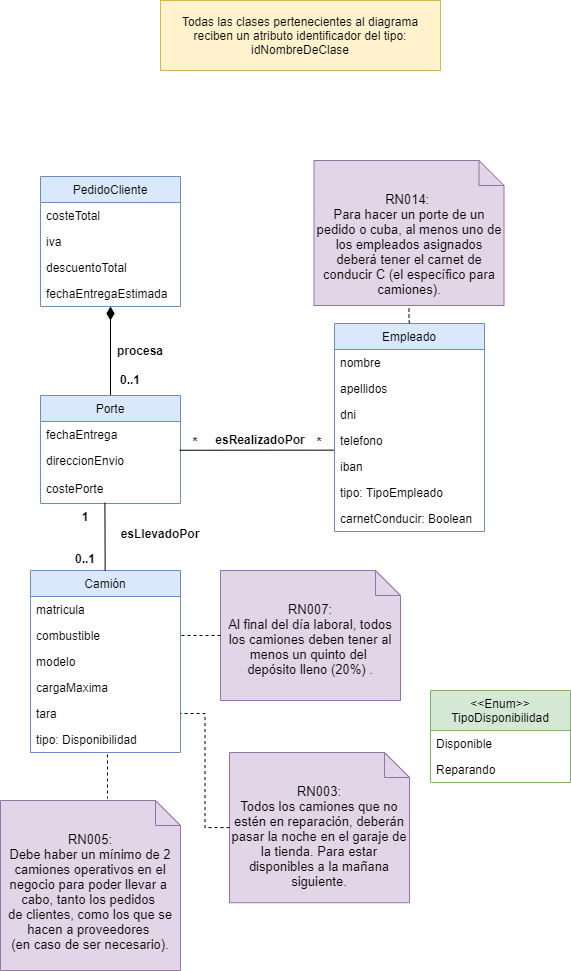

The diagram above was exported from draw.io. Its source (the exported page's mxGraphModel, read from the mxfile embedded in the PNG):
<mxGraphModel dx="862" dy="425" grid="1" gridSize="10" guides="1" tooltips="1" connect="1" arrows="1" fold="1" page="1" pageScale="1" pageWidth="827" pageHeight="1169" math="0" shadow="0">
  <root>
    <mxCell id="YrWHlkpTCd8W8aid4kXS-0" />
    <mxCell id="YrWHlkpTCd8W8aid4kXS-1" parent="YrWHlkpTCd8W8aid4kXS-0" />
    <mxCell id="EyWGApDAbhzqrM-u7KGw-4" style="edgeStyle=orthogonalEdgeStyle;rounded=0;orthogonalLoop=1;jettySize=auto;html=1;endArrow=none;endFill=0;entryX=0.5;entryY=0;entryDx=0;entryDy=0;startArrow=diamondThin;startFill=1;startSize=11;" parent="YrWHlkpTCd8W8aid4kXS-1" source="EyWGApDAbhzqrM-u7KGw-5" target="ZK1Gw-kCXp6KYPDztH9l-0" edge="1">
      <mxGeometry relative="1" as="geometry">
        <mxPoint x="240.05882352941194" y="584" as="targetPoint" />
        <Array as="points" />
      </mxGeometry>
    </mxCell>
    <mxCell id="EyWGApDAbhzqrM-u7KGw-5" value="PedidoCliente" style="swimlane;fontStyle=0;childLayout=stackLayout;horizontal=1;startSize=26;fillColor=#dae8fc;horizontalStack=0;resizeParent=1;resizeParentMax=0;resizeLast=0;collapsible=1;marginBottom=0;strokeColor=#6c8ebf;" parent="YrWHlkpTCd8W8aid4kXS-1" vertex="1">
      <mxGeometry x="120" y="366" width="140" height="130" as="geometry" />
    </mxCell>
    <mxCell id="EyWGApDAbhzqrM-u7KGw-6" value="costeTotal" style="text;strokeColor=none;fillColor=none;align=left;verticalAlign=top;spacingLeft=4;spacingRight=4;overflow=hidden;rotatable=0;points=[[0,0.5],[1,0.5]];portConstraint=eastwest;" parent="EyWGApDAbhzqrM-u7KGw-5" vertex="1">
      <mxGeometry y="26" width="140" height="26" as="geometry" />
    </mxCell>
    <mxCell id="EyWGApDAbhzqrM-u7KGw-7" value="iva" style="text;strokeColor=none;fillColor=none;align=left;verticalAlign=top;spacingLeft=4;spacingRight=4;overflow=hidden;rotatable=0;points=[[0,0.5],[1,0.5]];portConstraint=eastwest;" parent="EyWGApDAbhzqrM-u7KGw-5" vertex="1">
      <mxGeometry y="52" width="140" height="26" as="geometry" />
    </mxCell>
    <mxCell id="EyWGApDAbhzqrM-u7KGw-8" value="descuentoTotal" style="text;strokeColor=none;fillColor=none;align=left;verticalAlign=top;spacingLeft=4;spacingRight=4;overflow=hidden;rotatable=0;points=[[0,0.5],[1,0.5]];portConstraint=eastwest;" parent="EyWGApDAbhzqrM-u7KGw-5" vertex="1">
      <mxGeometry y="78" width="140" height="26" as="geometry" />
    </mxCell>
    <mxCell id="EyWGApDAbhzqrM-u7KGw-9" value="fechaEntregaEstimada" style="text;strokeColor=none;fillColor=none;align=left;verticalAlign=top;spacingLeft=4;spacingRight=4;overflow=hidden;rotatable=0;points=[[0,0.5],[1,0.5]];portConstraint=eastwest;" parent="EyWGApDAbhzqrM-u7KGw-5" vertex="1">
      <mxGeometry y="104" width="140" height="26" as="geometry" />
    </mxCell>
    <mxCell id="EyWGApDAbhzqrM-u7KGw-24" value="0..1" style="text;align=center;fontStyle=1;verticalAlign=middle;spacingLeft=3;spacingRight=3;strokeColor=none;rotatable=0;points=[[0,0.5],[1,0.5]];portConstraint=eastwest;" parent="YrWHlkpTCd8W8aid4kXS-1" vertex="1">
      <mxGeometry x="190" y="554" width="40" height="30" as="geometry" />
    </mxCell>
    <mxCell id="EyWGApDAbhzqrM-u7KGw-31" value="procesa" style="text;align=center;fontStyle=1;verticalAlign=middle;spacingLeft=3;spacingRight=3;strokeColor=none;rotatable=0;points=[[0,0.5],[1,0.5]];portConstraint=eastwest;" parent="YrWHlkpTCd8W8aid4kXS-1" vertex="1">
      <mxGeometry x="180" y="527" width="80" height="26" as="geometry" />
    </mxCell>
    <mxCell id="UmcsU3VRYhidWVZOG0F6-0" value="Empleado" style="swimlane;fontStyle=0;childLayout=stackLayout;horizontal=1;startSize=26;fillColor=#dae8fc;horizontalStack=0;resizeParent=1;resizeParentMax=0;resizeLast=0;collapsible=1;marginBottom=0;strokeColor=#6c8ebf;" parent="YrWHlkpTCd8W8aid4kXS-1" vertex="1">
      <mxGeometry x="414" y="513" width="150" height="208" as="geometry" />
    </mxCell>
    <mxCell id="UmcsU3VRYhidWVZOG0F6-1" value="nombre" style="text;strokeColor=none;fillColor=none;align=left;verticalAlign=top;spacingLeft=4;spacingRight=4;overflow=hidden;rotatable=0;points=[[0,0.5],[1,0.5]];portConstraint=eastwest;" parent="UmcsU3VRYhidWVZOG0F6-0" vertex="1">
      <mxGeometry y="26" width="150" height="26" as="geometry" />
    </mxCell>
    <mxCell id="UmcsU3VRYhidWVZOG0F6-2" value="apellidos" style="text;strokeColor=none;fillColor=none;align=left;verticalAlign=top;spacingLeft=4;spacingRight=4;overflow=hidden;rotatable=0;points=[[0,0.5],[1,0.5]];portConstraint=eastwest;" parent="UmcsU3VRYhidWVZOG0F6-0" vertex="1">
      <mxGeometry y="52" width="150" height="26" as="geometry" />
    </mxCell>
    <mxCell id="UmcsU3VRYhidWVZOG0F6-3" value="dni" style="text;strokeColor=none;fillColor=none;align=left;verticalAlign=top;spacingLeft=4;spacingRight=4;overflow=hidden;rotatable=0;points=[[0,0.5],[1,0.5]];portConstraint=eastwest;" parent="UmcsU3VRYhidWVZOG0F6-0" vertex="1">
      <mxGeometry y="78" width="150" height="26" as="geometry" />
    </mxCell>
    <mxCell id="UmcsU3VRYhidWVZOG0F6-4" value="telefono" style="text;strokeColor=none;fillColor=none;align=left;verticalAlign=top;spacingLeft=4;spacingRight=4;overflow=hidden;rotatable=0;points=[[0,0.5],[1,0.5]];portConstraint=eastwest;" parent="UmcsU3VRYhidWVZOG0F6-0" vertex="1">
      <mxGeometry y="104" width="150" height="26" as="geometry" />
    </mxCell>
    <mxCell id="UmcsU3VRYhidWVZOG0F6-5" value="iban" style="text;strokeColor=none;fillColor=none;align=left;verticalAlign=top;spacingLeft=4;spacingRight=4;overflow=hidden;rotatable=0;points=[[0,0.5],[1,0.5]];portConstraint=eastwest;" parent="UmcsU3VRYhidWVZOG0F6-0" vertex="1">
      <mxGeometry y="130" width="150" height="26" as="geometry" />
    </mxCell>
    <mxCell id="UmcsU3VRYhidWVZOG0F6-6" value="tipo: TipoEmpleado" style="text;strokeColor=none;fillColor=none;align=left;verticalAlign=top;spacingLeft=4;spacingRight=4;overflow=hidden;rotatable=0;points=[[0,0.5],[1,0.5]];portConstraint=eastwest;" parent="UmcsU3VRYhidWVZOG0F6-0" vertex="1">
      <mxGeometry y="156" width="150" height="26" as="geometry" />
    </mxCell>
    <mxCell id="UmcsU3VRYhidWVZOG0F6-7" value="carnetConducir: Boolean" style="text;strokeColor=none;fillColor=none;align=left;verticalAlign=top;spacingLeft=4;spacingRight=4;overflow=hidden;rotatable=0;points=[[0,0.5],[1,0.5]];portConstraint=eastwest;" parent="UmcsU3VRYhidWVZOG0F6-0" vertex="1">
      <mxGeometry y="182" width="150" height="26" as="geometry" />
    </mxCell>
    <mxCell id="UmcsU3VRYhidWVZOG0F6-8" value="Camión" style="swimlane;fontStyle=0;childLayout=stackLayout;horizontal=1;startSize=26;fillColor=#dae8fc;horizontalStack=0;resizeParent=1;resizeParentMax=0;resizeLast=0;collapsible=1;marginBottom=0;strokeColor=#6c8ebf;" parent="YrWHlkpTCd8W8aid4kXS-1" vertex="1">
      <mxGeometry x="110" y="760" width="150" height="182" as="geometry" />
    </mxCell>
    <mxCell id="UmcsU3VRYhidWVZOG0F6-9" value="matricula" style="text;strokeColor=none;fillColor=none;align=left;verticalAlign=top;spacingLeft=4;spacingRight=4;overflow=hidden;rotatable=0;points=[[0,0.5],[1,0.5]];portConstraint=eastwest;" parent="UmcsU3VRYhidWVZOG0F6-8" vertex="1">
      <mxGeometry y="26" width="150" height="26" as="geometry" />
    </mxCell>
    <mxCell id="UmcsU3VRYhidWVZOG0F6-10" value="combustible" style="text;strokeColor=none;fillColor=none;align=left;verticalAlign=top;spacingLeft=4;spacingRight=4;overflow=hidden;rotatable=0;points=[[0,0.5],[1,0.5]];portConstraint=eastwest;" parent="UmcsU3VRYhidWVZOG0F6-8" vertex="1">
      <mxGeometry y="52" width="150" height="26" as="geometry" />
    </mxCell>
    <mxCell id="UmcsU3VRYhidWVZOG0F6-11" value="modelo" style="text;strokeColor=none;fillColor=none;align=left;verticalAlign=top;spacingLeft=4;spacingRight=4;overflow=hidden;rotatable=0;points=[[0,0.5],[1,0.5]];portConstraint=eastwest;" parent="UmcsU3VRYhidWVZOG0F6-8" vertex="1">
      <mxGeometry y="78" width="150" height="26" as="geometry" />
    </mxCell>
    <mxCell id="UmcsU3VRYhidWVZOG0F6-12" value="cargaMaxima" style="text;strokeColor=none;fillColor=none;align=left;verticalAlign=top;spacingLeft=4;spacingRight=4;overflow=hidden;rotatable=0;points=[[0,0.5],[1,0.5]];portConstraint=eastwest;" parent="UmcsU3VRYhidWVZOG0F6-8" vertex="1">
      <mxGeometry y="104" width="150" height="26" as="geometry" />
    </mxCell>
    <mxCell id="UmcsU3VRYhidWVZOG0F6-13" value="tara" style="text;strokeColor=none;fillColor=none;align=left;verticalAlign=top;spacingLeft=4;spacingRight=4;overflow=hidden;rotatable=0;points=[[0,0.5],[1,0.5]];portConstraint=eastwest;" parent="UmcsU3VRYhidWVZOG0F6-8" vertex="1">
      <mxGeometry y="130" width="150" height="26" as="geometry" />
    </mxCell>
    <mxCell id="Nwh2Ha51E8TsjFRrTHVv-0" value="tipo: Disponibilidad" style="text;strokeColor=none;fillColor=none;align=left;verticalAlign=top;spacingLeft=4;spacingRight=4;overflow=hidden;rotatable=0;points=[[0,0.5],[1,0.5]];portConstraint=eastwest;" parent="UmcsU3VRYhidWVZOG0F6-8" vertex="1">
      <mxGeometry y="156" width="150" height="26" as="geometry" />
    </mxCell>
    <mxCell id="ZK1Gw-kCXp6KYPDztH9l-0" value="Porte" style="swimlane;fontStyle=0;childLayout=stackLayout;horizontal=1;startSize=26;fillColor=#dae8fc;horizontalStack=0;resizeParent=1;resizeParentMax=0;resizeLast=0;collapsible=1;marginBottom=0;strokeColor=#6c8ebf;" parent="YrWHlkpTCd8W8aid4kXS-1" vertex="1">
      <mxGeometry x="120" y="585" width="140" height="108" as="geometry" />
    </mxCell>
    <mxCell id="ZK1Gw-kCXp6KYPDztH9l-1" value="fechaEntrega" style="text;strokeColor=none;fillColor=none;align=left;verticalAlign=top;spacingLeft=4;spacingRight=4;overflow=hidden;rotatable=0;points=[[0,0.5],[1,0.5]];portConstraint=eastwest;" parent="ZK1Gw-kCXp6KYPDztH9l-0" vertex="1">
      <mxGeometry y="26" width="140" height="26" as="geometry" />
    </mxCell>
    <mxCell id="ZK1Gw-kCXp6KYPDztH9l-2" value="direccionEnvio" style="text;strokeColor=none;fillColor=none;align=left;verticalAlign=top;spacingLeft=4;spacingRight=4;overflow=hidden;rotatable=0;points=[[0,0.5],[1,0.5]];portConstraint=eastwest;" parent="ZK1Gw-kCXp6KYPDztH9l-0" vertex="1">
      <mxGeometry y="52" width="140" height="28" as="geometry" />
    </mxCell>
    <mxCell id="ZK1Gw-kCXp6KYPDztH9l-3" value="costePorte" style="text;strokeColor=none;fillColor=none;align=left;verticalAlign=top;spacingLeft=4;spacingRight=4;overflow=hidden;rotatable=0;points=[[0,0.5],[1,0.5]];portConstraint=eastwest;" parent="ZK1Gw-kCXp6KYPDztH9l-0" vertex="1">
      <mxGeometry y="80" width="140" height="28" as="geometry" />
    </mxCell>
    <mxCell id="ZK1Gw-kCXp6KYPDztH9l-4" value="" style="endArrow=none;html=1;exitX=0.994;exitY=0.098;exitDx=0;exitDy=0;entryX=0.978;entryY=0.779;entryDx=0;entryDy=0;entryPerimeter=0;exitPerimeter=0;" parent="YrWHlkpTCd8W8aid4kXS-1" source="ZK1Gw-kCXp6KYPDztH9l-2" target="XqATAH7LW-HbSeOj33fU-0" edge="1">
      <mxGeometry width="50" height="50" relative="1" as="geometry">
        <mxPoint x="330" y="560" as="sourcePoint" />
        <mxPoint x="380" y="510" as="targetPoint" />
      </mxGeometry>
    </mxCell>
    <mxCell id="hmNoNgu9lGok5zxj1mdw-1" value="esRealizadoPor" style="text;align=center;fontStyle=1;verticalAlign=middle;spacingLeft=3;spacingRight=3;strokeColor=none;rotatable=0;points=[[0,0.5],[1,0.5]];portConstraint=eastwest;" parent="YrWHlkpTCd8W8aid4kXS-1" vertex="1">
      <mxGeometry x="300" y="615.5" width="80" height="26" as="geometry" />
    </mxCell>
    <mxCell id="XqATAH7LW-HbSeOj33fU-0" value="*" style="text;align=center;fontStyle=1;verticalAlign=middle;spacingLeft=3;spacingRight=3;strokeColor=none;rotatable=0;points=[[0,0.5],[1,0.5]];portConstraint=eastwest;" parent="YrWHlkpTCd8W8aid4kXS-1" vertex="1">
      <mxGeometry x="384" y="615.5" width="30" height="31" as="geometry" />
    </mxCell>
    <mxCell id="XqATAH7LW-HbSeOj33fU-1" value="*" style="text;align=center;fontStyle=1;verticalAlign=middle;spacingLeft=3;spacingRight=3;strokeColor=none;rotatable=0;points=[[0,0.5],[1,0.5]];portConstraint=eastwest;" parent="YrWHlkpTCd8W8aid4kXS-1" vertex="1">
      <mxGeometry x="260" y="615.5" width="30" height="31" as="geometry" />
    </mxCell>
    <mxCell id="Zui7K77wkxhxOXVItnwB-2" style="edgeStyle=orthogonalEdgeStyle;rounded=0;orthogonalLoop=1;jettySize=auto;html=1;dashed=1;endArrow=none;endFill=0;" parent="YrWHlkpTCd8W8aid4kXS-1" edge="1">
      <mxGeometry relative="1" as="geometry">
        <mxPoint x="187" y="944" as="sourcePoint" />
        <mxPoint x="187" y="988" as="targetPoint" />
        <Array as="points">
          <mxPoint x="187" y="970" />
          <mxPoint x="187" y="970" />
        </Array>
      </mxGeometry>
    </mxCell>
    <mxCell id="Zui7K77wkxhxOXVItnwB-0" value="&lt;font style=&quot;font-size: 13px&quot;&gt;RN005:&lt;/font&gt;&lt;br&gt;&lt;div id=&quot;CRQ-0005-description-html&quot; style=&quot;font-size: 13px&quot;&gt;Debe haber un mínimo de 2 camiones operativos en el negocio para poder llevar a &lt;br&gt;cabo, tanto los &lt;a title=&quot;Pedido, Pedidos: ncargo de géneros hecho a un fabricante o vendedor. Referidos principalmente a los clientes o proveedores del negocio.&quot; class=&quot;rem_ref&quot;&gt;pedidos&lt;/a&gt; &lt;br&gt;de clientes, como los que se hacen a &lt;a title=&quot;Proveedor, Proveedores: Dicho de una persona o de una empresa: Que provee o abastece de todo lo necesario para un fin a grandes grupos, asociaciones, comunidades. &amp;lt;br/&amp;gt;El número de estos en nuestro caso, no es mayor de 5 habituales.&quot; class=&quot;rem_ref&quot;&gt;proveedores&lt;/a&gt; &lt;br&gt;(en caso de ser necesario).&lt;/div&gt;&lt;br&gt;" style="shape=note2;boundedLbl=1;whiteSpace=wrap;html=1;size=25;verticalAlign=top;align=center;fillColor=#e1d5e7;strokeColor=#9673a6;" parent="YrWHlkpTCd8W8aid4kXS-1" vertex="1">
      <mxGeometry x="80" y="990" width="180" height="170" as="geometry" />
    </mxCell>
    <mxCell id="Zui7K77wkxhxOXVItnwB-1" value="&lt;font style=&quot;font-size: 13px&quot;&gt;RN007:&lt;/font&gt;&lt;br&gt;&lt;font style=&quot;font-size: 13px&quot;&gt;Al final del día laboral, todos los camiones deben tener al menos un quinto del &lt;br/&gt;depósito lleno (20%) .&lt;/font&gt;" style="shape=note2;boundedLbl=1;whiteSpace=wrap;html=1;size=25;verticalAlign=top;align=center;fillColor=#e1d5e7;strokeColor=#9673a6;" parent="YrWHlkpTCd8W8aid4kXS-1" vertex="1">
      <mxGeometry x="300" y="760" width="180" height="130" as="geometry" />
    </mxCell>
    <mxCell id="Zui7K77wkxhxOXVItnwB-3" style="edgeStyle=orthogonalEdgeStyle;rounded=0;orthogonalLoop=1;jettySize=auto;html=1;exitX=0;exitY=0.5;exitDx=0;exitDy=0;exitPerimeter=0;dashed=1;endArrow=none;endFill=0;entryX=1;entryY=0.5;entryDx=0;entryDy=0;" parent="YrWHlkpTCd8W8aid4kXS-1" source="Zui7K77wkxhxOXVItnwB-1" target="UmcsU3VRYhidWVZOG0F6-10" edge="1">
      <mxGeometry relative="1" as="geometry">
        <mxPoint x="827" y="550" as="sourcePoint" />
        <mxPoint x="490" y="960" as="targetPoint" />
      </mxGeometry>
    </mxCell>
    <mxCell id="81pcD9t7wVSrulBl7SSo-0" value="&lt;font style=&quot;font-size: 13px&quot;&gt;RN014:&amp;nbsp;&lt;br&gt;&lt;/font&gt;&lt;span style=&quot;font-size: 13px&quot;&gt;Para hacer un porte de un pedido o cuba, al menos uno de los empleados asignados deberá tener el carnet de conducir C (el específico para camiones).&lt;/span&gt;" style="shape=note2;boundedLbl=1;whiteSpace=wrap;html=1;size=25;verticalAlign=top;align=center;fillColor=#e1d5e7;strokeColor=#9673a6;" parent="YrWHlkpTCd8W8aid4kXS-1" vertex="1">
      <mxGeometry x="393.5" y="350" width="190" height="145" as="geometry" />
    </mxCell>
    <mxCell id="81pcD9t7wVSrulBl7SSo-1" style="edgeStyle=orthogonalEdgeStyle;rounded=0;orthogonalLoop=1;jettySize=auto;html=1;exitX=0.5;exitY=0;exitDx=0;exitDy=0;dashed=1;endArrow=none;endFill=0;entryX=0.5;entryY=1;entryDx=0;entryDy=0;entryPerimeter=0;" parent="YrWHlkpTCd8W8aid4kXS-1" source="UmcsU3VRYhidWVZOG0F6-0" target="81pcD9t7wVSrulBl7SSo-0" edge="1">
      <mxGeometry relative="1" as="geometry">
        <mxPoint x="241" y="800" as="sourcePoint" />
        <mxPoint x="351" y="853.5" as="targetPoint" />
        <Array as="points">
          <mxPoint x="489" y="510" />
          <mxPoint x="489" y="510" />
          <mxPoint x="489" y="495" />
        </Array>
      </mxGeometry>
    </mxCell>
    <mxCell id="D2jRjWFfSsGxkgo9euOj-0" value="&lt;font style=&quot;font-size: 13px&quot;&gt;RN003:&lt;/font&gt;&lt;br&gt;&lt;span style=&quot;font-size: 13px&quot;&gt;Todos los camiones que no estén en reparación, deberán pasar la noche en el garaje de la tienda. Para estar disponibles a la mañana siguiente.&lt;/span&gt;" style="shape=note2;boundedLbl=1;whiteSpace=wrap;html=1;size=25;verticalAlign=top;align=center;fillColor=#e1d5e7;strokeColor=#9673a6;" parent="YrWHlkpTCd8W8aid4kXS-1" vertex="1">
      <mxGeometry x="309" y="942" width="180" height="150.25" as="geometry" />
    </mxCell>
    <mxCell id="D2jRjWFfSsGxkgo9euOj-1" style="edgeStyle=orthogonalEdgeStyle;rounded=0;orthogonalLoop=1;jettySize=auto;html=1;exitX=0;exitY=0.5;exitDx=0;exitDy=0;exitPerimeter=0;dashed=1;endArrow=none;endFill=0;entryX=1;entryY=0.5;entryDx=0;entryDy=0;" parent="YrWHlkpTCd8W8aid4kXS-1" source="D2jRjWFfSsGxkgo9euOj-0" target="UmcsU3VRYhidWVZOG0F6-13" edge="1">
      <mxGeometry relative="1" as="geometry">
        <mxPoint x="1010" y="800" as="sourcePoint" />
        <mxPoint x="980" y="1010" as="targetPoint" />
      </mxGeometry>
    </mxCell>
    <mxCell id="rgC1ldtlyVZjkO50Ky04-0" value="&#10;&lt;&lt;Enum&gt;&gt;&#10;TipoDisponibilidad&#10;" style="swimlane;fontStyle=0;childLayout=stackLayout;horizontal=1;startSize=40;fillColor=#d5e8d4;horizontalStack=0;resizeParent=1;resizeParentMax=0;resizeLast=0;collapsible=1;marginBottom=0;strokeColor=#82b366;" parent="YrWHlkpTCd8W8aid4kXS-1" vertex="1">
      <mxGeometry x="510" y="880" width="140" height="92" as="geometry" />
    </mxCell>
    <mxCell id="rgC1ldtlyVZjkO50Ky04-1" value="Disponible" style="text;strokeColor=none;fillColor=none;align=left;verticalAlign=top;spacingLeft=4;spacingRight=4;overflow=hidden;rotatable=0;points=[[0,0.5],[1,0.5]];portConstraint=eastwest;" parent="rgC1ldtlyVZjkO50Ky04-0" vertex="1">
      <mxGeometry y="40" width="140" height="26" as="geometry" />
    </mxCell>
    <mxCell id="rgC1ldtlyVZjkO50Ky04-2" value="Reparando" style="text;strokeColor=none;fillColor=none;align=left;verticalAlign=top;spacingLeft=4;spacingRight=4;overflow=hidden;rotatable=0;points=[[0,0.5],[1,0.5]];portConstraint=eastwest;" parent="rgC1ldtlyVZjkO50Ky04-0" vertex="1">
      <mxGeometry y="66" width="140" height="26" as="geometry" />
    </mxCell>
    <mxCell id="rZAsO-nt_nluSeqDsndK-0" value="Todas las clases pertenecientes al diagrama reciben un atributo identificador del tipo:&lt;br&gt;idNombreDeClase" style="rounded=0;whiteSpace=wrap;html=1;fillColor=#fff2cc;strokeColor=#d6b656;" parent="YrWHlkpTCd8W8aid4kXS-1" vertex="1">
      <mxGeometry x="240" y="190" width="280" height="70" as="geometry" />
    </mxCell>
    <mxCell id="z43Pax5CoEczdhCI7Pvm-0" value="" style="endArrow=none;html=1;exitX=0.46;exitY=0.974;exitDx=0;exitDy=0;exitPerimeter=0;" parent="YrWHlkpTCd8W8aid4kXS-1" source="ZK1Gw-kCXp6KYPDztH9l-3" target="UmcsU3VRYhidWVZOG0F6-8" edge="1">
      <mxGeometry width="50" height="50" relative="1" as="geometry">
        <mxPoint x="269.15999999999997" y="649.744" as="sourcePoint" />
        <mxPoint x="423.4000000000001" y="650.559" as="targetPoint" />
      </mxGeometry>
    </mxCell>
    <mxCell id="z43Pax5CoEczdhCI7Pvm-1" value="esLlevadoPor" style="text;align=center;fontStyle=1;verticalAlign=middle;spacingLeft=3;spacingRight=3;strokeColor=none;rotatable=0;points=[[0,0.5],[1,0.5]];portConstraint=eastwest;" parent="YrWHlkpTCd8W8aid4kXS-1" vertex="1">
      <mxGeometry x="200" y="710" width="80" height="26" as="geometry" />
    </mxCell>
    <mxCell id="z43Pax5CoEczdhCI7Pvm-2" value="1" style="text;align=center;fontStyle=1;verticalAlign=middle;spacingLeft=3;spacingRight=3;strokeColor=none;rotatable=0;points=[[0,0.5],[1,0.5]];portConstraint=eastwest;" parent="YrWHlkpTCd8W8aid4kXS-1" vertex="1">
      <mxGeometry x="150" y="690" width="30" height="31" as="geometry" />
    </mxCell>
    <mxCell id="z43Pax5CoEczdhCI7Pvm-3" value="0..1" style="text;align=center;fontStyle=1;verticalAlign=middle;spacingLeft=3;spacingRight=3;strokeColor=none;rotatable=0;points=[[0,0.5],[1,0.5]];portConstraint=eastwest;" parent="YrWHlkpTCd8W8aid4kXS-1" vertex="1">
      <mxGeometry x="150" y="732.5" width="30" height="31" as="geometry" />
    </mxCell>
  </root>
</mxGraphModel>